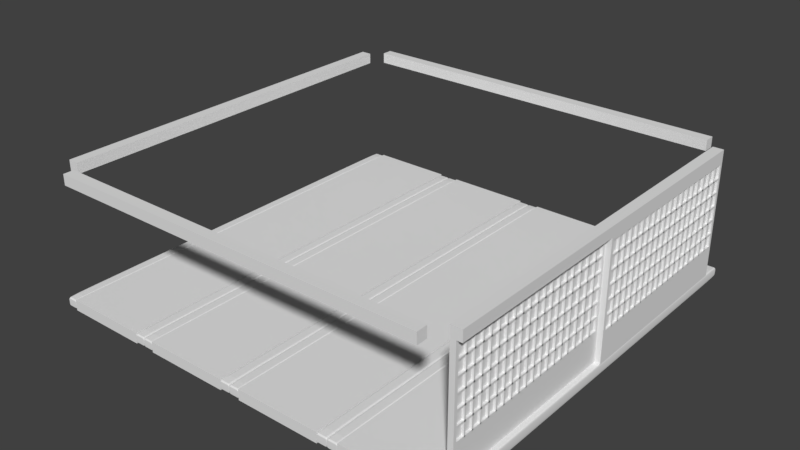 # Source: IndoorGridWall.blend  (saved by Blender 2.79.0; exported with 4.5.12 LTS)
import bpy
from mathutils import Matrix  # noqa: F401  (used for matrix-valued properties, if any)

bpy.ops.wm.read_factory_settings(use_empty=True)
scene = bpy.context.scene
scene.name = 'Scene'

# ---- collections
col_collection_1 = bpy.data.collections.new('Collection 1'); scene.collection.children.link(col_collection_1)

# ---- materials (node trees are filled in below, after node groups)
mat_material = bpy.data.materials.new('Material')
mat_material.alpha_threshold = 0.0
mat_material.use_transparent_shadow = False
mat_material.roughness = 0.5
mat_material.line_color = (0.0, 0.0, 0.0, 1.0)

# ---- material node trees

# ---- world
world_world = bpy.data.worlds.new('World'); scene.world = world_world
world_world.color = (0.05088, 0.05088, 0.05088)
world_world.use_sun_shadow = False
world_world.sun_shadow_jitter_overblur = 0.0
world_world.cycles.sampling_method = 'MANUAL'

# ---- meshes
me_cube_012 = bpy.data.meshes.new('Cube.012')
me_cube_012.from_pydata([(2.0, 1.77, 0.03), (2.0, 0.03, 0.03), (1.95, 0.03, 0.03), (1.95, 1.77, 0.03), (2.0, 1.77, 0.2641), (2.0, 0.03, 0.2641), (1.95, 0.03, 0.2641), (1.95, 1.77, 0.2641)], [], [(0, 1, 2, 3), (4, 0, 3, 7), (1, 5, 6, 2), (7, 4, 5, 6), (3, 2, 6, 7), (1, 0, 4, 5)])
me_cube_012.materials.append(mat_material)
me_cube_012.use_remesh_preserve_volume = False
me_cube_012.use_remesh_preserve_attributes = False
me_cube_012.use_mirror_vertex_groups = False
me_cube_012.update()
me_cube_011 = bpy.data.meshes.new('Cube.011')
me_cube_011.from_pydata([(1.95, 1.77, 0.6741), (1.95, 0.03, 0.6741), (2.0, 0.03, 0.6741), (2.0, 1.77, 0.6741), (1.95, 1.77, 0.6896), (1.95, 0.03, 0.6896), (2.0, 0.03, 0.6896), (2.0, 1.77, 0.6896), (2.0, 1.77, 0.2996), (2.0, 0.03, 0.2996), (1.95, 0.03, 0.2996), (1.95, 1.77, 0.2996), (2.0, 1.77, 0.2641), (2.0, 0.03, 0.2641), (1.95, 0.03, 0.2641), (1.95, 1.77, 0.2641), (2.0, 1.77, 0.5596), (2.0, 0.03, 0.5596), (1.95, 0.03, 0.5596), (1.95, 1.77, 0.5596), (2.0, 1.77, 0.5441), (2.0, 0.03, 0.5441), (1.95, 0.03, 0.5441), (1.95, 1.77, 0.5441), (1.95, 1.77, 0.4125), (1.95, 0.03, 0.4125), (2.0, 0.03, 0.4125), (2.0, 1.77, 0.4125), (1.95, 1.77, 0.4279), (1.95, 0.03, 0.4279), (2.0, 0.03, 0.4279), (2.0, 1.77, 0.4279), (1.95, 1.77, 0.8041), (1.95, 0.03, 0.8041), (2.0, 0.03, 0.8041), (2.0, 1.77, 0.8041), (1.95, 1.77, 0.8196), (1.95, 0.03, 0.8196), (2.0, 0.03, 0.8196), (2.0, 1.77, 0.8196), (1.95, 1.77, 0.9341), (1.95, 0.03, 0.9341), (2.0, 0.03, 0.9341), (2.0, 1.77, 0.9341), (1.95, 1.77, 0.9496), (1.95, 0.03, 0.9496), (2.0, 0.03, 0.9496), (2.0, 1.77, 0.9496), (2.0, 0.1123, 1.07), (2.0, 0.1123, 0.2902), (1.95, 0.1123, 0.2902), (1.95, 0.1123, 1.07), (2.0, 0.1277, 1.07), (2.0, 0.1277, 0.2902), (1.95, 0.1277, 0.2902), (1.95, 0.1277, 1.07), (2.0, 0.2023, 1.07), (2.0, 0.2023, 0.2902), (1.95, 0.2023, 0.2902), (1.95, 0.2023, 1.07), (2.0, 0.2177, 1.07), (2.0, 0.2177, 0.2902), (1.95, 0.2177, 0.2902), (1.95, 0.2177, 1.07), (2.0, 0.2923, 1.07), (2.0, 0.2923, 0.2902), (1.95, 0.2923, 0.2902), (1.95, 0.2923, 1.07), (2.0, 0.3077, 1.07), (2.0, 0.3077, 0.2902), (1.95, 0.3077, 0.2902), (1.95, 0.3077, 1.07), (2.0, 0.3823, 1.07), (2.0, 0.3823, 0.2902), (1.95, 0.3823, 0.2902), (1.95, 0.3823, 1.07), (2.0, 0.3977, 1.07), (2.0, 0.3977, 0.2902), (1.95, 0.3977, 0.2902), (1.95, 0.3977, 1.07), (2.0, 0.4723, 1.07), (2.0, 0.4723, 0.2902), (1.95, 0.4723, 0.2902), (1.95, 0.4723, 1.07), (2.0, 0.4877, 1.07), (2.0, 0.4877, 0.2902), (1.95, 0.4877, 0.2902), (1.95, 0.4877, 1.07), (2.0, 0.5623, 1.07), (2.0, 0.5623, 0.2902), (1.95, 0.5623, 0.2902), (1.95, 0.5623, 1.07), (2.0, 0.5777, 1.07), (2.0, 0.5777, 0.2902), (1.95, 0.5777, 0.2902), (1.95, 0.5777, 1.07), (2.0, 0.6523, 1.07), (2.0, 0.6523, 0.2902), (1.95, 0.6523, 0.2902), (1.95, 0.6523, 1.07), (2.0, 0.6677, 1.07), (2.0, 0.6677, 0.2902), (1.95, 0.6677, 0.2902), (1.95, 0.6677, 1.07), (2.0, 0.7423, 1.07), (2.0, 0.7423, 0.2902), (1.95, 0.7423, 0.2902), (1.95, 0.7423, 1.07), (2.0, 0.7577, 1.07), (2.0, 0.7577, 0.2902), (1.95, 0.7577, 0.2902), (1.95, 0.7577, 1.07), (2.0, 0.8323, 1.07), (2.0, 0.8323, 0.2902), (1.95, 0.8323, 0.2902), (1.95, 0.8323, 1.07), (2.0, 0.8477, 1.07), (2.0, 0.8477, 0.2902), (1.95, 0.8477, 0.2902), (1.95, 0.8477, 1.07), (2.0, 0.9223, 1.07), (2.0, 0.9223, 0.2902), (1.95, 0.9223, 0.2902), (1.95, 0.9223, 1.07), (2.0, 0.9377, 1.07), (2.0, 0.9377, 0.2902), (1.95, 0.9377, 0.2902), (1.95, 0.9377, 1.07), (2.0, 1.012, 1.07), (2.0, 1.012, 0.2902), (1.95, 1.012, 0.2902), (1.95, 1.012, 1.07), (2.0, 1.028, 1.07), (2.0, 1.028, 0.2902), (1.95, 1.028, 0.2902), (1.95, 1.028, 1.07), (2.0, 1.102, 1.07), (2.0, 1.102, 0.2902), (1.95, 1.102, 0.2902), (1.95, 1.102, 1.07), (2.0, 1.118, 1.07), (2.0, 1.118, 0.2902), (1.95, 1.118, 0.2902), (1.95, 1.118, 1.07), (2.0, 1.192, 1.07), (2.0, 1.192, 0.2902), (1.95, 1.192, 0.2902), (1.95, 1.192, 1.07), (2.0, 1.208, 1.07), (2.0, 1.208, 0.2902), (1.95, 1.208, 0.2902), (1.95, 1.208, 1.07), (2.0, 1.282, 1.07), (2.0, 1.282, 0.2902), (1.95, 1.282, 0.2902), (1.95, 1.282, 1.07), (2.0, 1.298, 1.07), (2.0, 1.298, 0.2902), (1.95, 1.298, 0.2902), (1.95, 1.298, 1.07), (2.0, 1.372, 1.07), (2.0, 1.372, 0.2902), (1.95, 1.372, 0.2902), (1.95, 1.372, 1.07), (2.0, 1.388, 1.07), (2.0, 1.388, 0.2902), (1.95, 1.388, 0.2902), (1.95, 1.388, 1.07), (2.0, 1.472, 1.07), (2.0, 1.472, 0.2902), (1.95, 1.472, 0.2902), (1.95, 1.472, 1.07), (2.0, 1.488, 1.07), (2.0, 1.488, 0.2902), (1.95, 1.488, 0.2902), (1.95, 1.488, 1.07), (2.0, 1.572, 1.07), (2.0, 1.572, 0.2902), (1.95, 1.572, 0.2902), (1.95, 1.572, 1.07), (2.0, 1.588, 1.07), (2.0, 1.588, 0.2902), (1.95, 1.588, 0.2902), (1.95, 1.588, 1.07), (2.0, 1.672, 1.07), (2.0, 1.672, 0.2902), (1.95, 1.672, 0.2902), (1.95, 1.672, 1.07), (2.0, 1.688, 1.07), (2.0, 1.688, 0.2902), (1.95, 1.688, 0.2902), (1.95, 1.688, 1.07)], [], [(32, 35, 34, 33), (1, 5, 4, 0), (33, 37, 36, 32), (7, 3, 0, 4), (3, 7, 6, 2), (36, 37, 38, 39), (4, 5, 6, 7), (14, 10, 11, 15), (13, 9, 10, 14), (12, 8, 9, 13), (35, 39, 38, 34), (15, 12, 13, 14), (8, 12, 15, 11), (39, 35, 32, 36), (21, 17, 18, 22), (19, 18, 17, 16), (23, 20, 21, 22), (27, 31, 30, 26), (26, 30, 29, 25), (25, 29, 28, 24), (11, 10, 9, 8), (20, 16, 17, 21), (28, 29, 30, 31), (31, 27, 24, 28), (24, 27, 26, 25), (0, 3, 2, 1), (2, 6, 5, 1), (16, 20, 23, 19), (22, 18, 19, 23), (34, 38, 37, 33), (40, 43, 42, 41), (41, 45, 44, 40), (44, 45, 46, 47), (43, 47, 46, 42), (47, 43, 40, 44), (42, 46, 45, 41), (48, 52, 55, 51), (51, 50, 49, 48), (52, 48, 49, 53), (53, 49, 50, 54), (55, 52, 53, 54), (54, 50, 51, 55), (56, 60, 63, 59), (59, 58, 57, 56), (60, 56, 57, 61), (61, 57, 58, 62), (63, 60, 61, 62), (62, 58, 59, 63), (64, 68, 71, 67), (67, 66, 65, 64), (68, 64, 65, 69), (69, 65, 66, 70), (71, 68, 69, 70), (70, 66, 67, 71), (72, 76, 79, 75), (75, 74, 73, 72), (76, 72, 73, 77), (77, 73, 74, 78), (79, 76, 77, 78), (78, 74, 75, 79), (80, 84, 87, 83), (83, 82, 81, 80), (84, 80, 81, 85), (85, 81, 82, 86), (87, 84, 85, 86), (86, 82, 83, 87), (88, 92, 95, 91), (91, 90, 89, 88), (92, 88, 89, 93), (93, 89, 90, 94), (95, 92, 93, 94), (94, 90, 91, 95), (96, 100, 103, 99), (99, 98, 97, 96), (100, 96, 97, 101), (101, 97, 98, 102), (103, 100, 101, 102), (102, 98, 99, 103), (104, 108, 111, 107), (107, 106, 105, 104), (108, 104, 105, 109), (109, 105, 106, 110), (111, 108, 109, 110), (110, 106, 107, 111), (112, 116, 119, 115), (115, 114, 113, 112), (116, 112, 113, 117), (117, 113, 114, 118), (119, 116, 117, 118), (118, 114, 115, 119), (120, 124, 127, 123), (123, 122, 121, 120), (124, 120, 121, 125), (125, 121, 122, 126), (127, 124, 125, 126), (126, 122, 123, 127), (128, 132, 135, 131), (131, 130, 129, 128), (132, 128, 129, 133), (133, 129, 130, 134), (135, 132, 133, 134), (134, 130, 131, 135), (136, 140, 143, 139), (139, 138, 137, 136), (140, 136, 137, 141), (141, 137, 138, 142), (143, 140, 141, 142), (142, 138, 139, 143), (144, 148, 151, 147), (147, 146, 145, 144), (148, 144, 145, 149), (149, 145, 146, 150), (151, 148, 149, 150), (150, 146, 147, 151), (152, 156, 159, 155), (155, 154, 153, 152), (156, 152, 153, 157), (157, 153, 154, 158), (159, 156, 157, 158), (158, 154, 155, 159), (160, 164, 167, 163), (163, 162, 161, 160), (164, 160, 161, 165), (165, 161, 162, 166), (167, 164, 165, 166), (166, 162, 163, 167), (168, 172, 175, 171), (171, 170, 169, 168), (172, 168, 169, 173), (173, 169, 170, 174), (175, 172, 173, 174), (174, 170, 171, 175), (176, 180, 183, 179), (179, 178, 177, 176), (180, 176, 177, 181), (181, 177, 178, 182), (183, 180, 181, 182), (182, 178, 179, 183), (184, 188, 191, 187), (187, 186, 185, 184), (188, 184, 185, 189), (189, 185, 186, 190), (191, 188, 189, 190), (190, 186, 187, 191)])
me_cube_011.materials.append(mat_material)
me_cube_011.use_remesh_preserve_volume = False
me_cube_011.use_remesh_preserve_attributes = False
me_cube_011.use_mirror_vertex_groups = False
me_cube_011.update()
me_cube_010 = bpy.data.meshes.new('Cube.010')
me_cube_010.from_pydata([(1.95, -0.03, 0.03), (1.95, -1.77, 0.03), (1.9, -1.77, 0.03), (1.9, -0.03, 0.03), (1.95, -0.03, 0.2641), (1.95, -1.77, 0.2641), (1.9, -1.77, 0.2641), (1.9, -0.03, 0.2641)], [], [(0, 1, 2, 3), (4, 0, 3, 7), (1, 5, 6, 2), (7, 4, 5, 6), (3, 2, 6, 7), (1, 0, 4, 5)])
me_cube_010.materials.append(mat_material)
me_cube_010.use_remesh_preserve_volume = False
me_cube_010.use_remesh_preserve_attributes = False
me_cube_010.use_mirror_vertex_groups = False
me_cube_010.update()
me_cube_009 = bpy.data.meshes.new('Cube.009')
me_cube_009.from_pydata([(1.9, -0.03, 0.6741), (1.9, -1.77, 0.6741), (1.95, -1.77, 0.6741), (1.95, -0.03, 0.6741), (1.9, -0.03, 0.6896), (1.9, -1.77, 0.6896), (1.95, -1.77, 0.6896), (1.95, -0.03, 0.6896), (1.95, -0.03, 0.2996), (1.95, -1.77, 0.2996), (1.9, -1.77, 0.2996), (1.9, -0.03, 0.2996), (1.95, -0.03, 0.2641), (1.95, -1.77, 0.2641), (1.9, -1.77, 0.2641), (1.9, -0.03, 0.2641), (1.95, -0.03, 0.5596), (1.95, -1.77, 0.5596), (1.9, -1.77, 0.5596), (1.9, -0.03, 0.5596), (1.95, -0.03, 0.5441), (1.95, -1.77, 0.5441), (1.9, -1.77, 0.5441), (1.9, -0.03, 0.5441), (1.9, -0.03, 0.4125), (1.9, -1.77, 0.4125), (1.95, -1.77, 0.4125), (1.95, -0.03, 0.4125), (1.9, -0.03, 0.4279), (1.9, -1.77, 0.4279), (1.95, -1.77, 0.4279), (1.95, -0.03, 0.4279), (1.9, -0.03, 0.8041), (1.9, -1.77, 0.8041), (1.95, -1.77, 0.8041), (1.95, -0.03, 0.8041), (1.9, -0.03, 0.8196), (1.9, -1.77, 0.8196), (1.95, -1.77, 0.8196), (1.95, -0.03, 0.8196), (1.9, -0.03, 0.9341), (1.9, -1.77, 0.9341), (1.95, -1.77, 0.9341), (1.95, -0.03, 0.9341), (1.9, -0.03, 0.9496), (1.9, -1.77, 0.9496), (1.95, -1.77, 0.9496), (1.95, -0.03, 0.9496), (1.95, -1.688, 1.07), (1.95, -1.688, 0.2902), (1.9, -1.688, 0.2902), (1.9, -1.688, 1.07), (1.95, -1.672, 1.07), (1.95, -1.672, 0.2902), (1.9, -1.672, 0.2902), (1.9, -1.672, 1.07), (1.95, -1.598, 1.07), (1.95, -1.598, 0.2902), (1.9, -1.598, 0.2902), (1.9, -1.598, 1.07), (1.95, -1.582, 1.07), (1.95, -1.582, 0.2902), (1.9, -1.582, 0.2902), (1.9, -1.582, 1.07), (1.95, -1.508, 1.07), (1.95, -1.508, 0.2902), (1.9, -1.508, 0.2902), (1.9, -1.508, 1.07), (1.95, -1.492, 1.07), (1.95, -1.492, 0.2902), (1.9, -1.492, 0.2902), (1.9, -1.492, 1.07), (1.95, -1.418, 1.07), (1.95, -1.418, 0.2902), (1.9, -1.418, 0.2902), (1.9, -1.418, 1.07), (1.95, -1.402, 1.07), (1.95, -1.402, 0.2902), (1.9, -1.402, 0.2902), (1.9, -1.402, 1.07), (1.95, -1.328, 1.07), (1.95, -1.328, 0.2902), (1.9, -1.328, 0.2902), (1.9, -1.328, 1.07), (1.95, -1.312, 1.07), (1.95, -1.312, 0.2902), (1.9, -1.312, 0.2902), (1.9, -1.312, 1.07), (1.95, -1.238, 1.07), (1.95, -1.238, 0.2902), (1.9, -1.238, 0.2902), (1.9, -1.238, 1.07), (1.95, -1.222, 1.07), (1.95, -1.222, 0.2902), (1.9, -1.222, 0.2902), (1.9, -1.222, 1.07), (1.95, -1.148, 1.07), (1.95, -1.148, 0.2902), (1.9, -1.148, 0.2902), (1.9, -1.148, 1.07), (1.95, -1.132, 1.07), (1.95, -1.132, 0.2902), (1.9, -1.132, 0.2902), (1.9, -1.132, 1.07), (1.95, -1.058, 1.07), (1.95, -1.058, 0.2902), (1.9, -1.058, 0.2902), (1.9, -1.058, 1.07), (1.95, -1.042, 1.07), (1.95, -1.042, 0.2902), (1.9, -1.042, 0.2902), (1.9, -1.042, 1.07), (1.95, -0.9677, 1.07), (1.95, -0.9677, 0.2902), (1.9, -0.9677, 0.2902), (1.9, -0.9677, 1.07), (1.95, -0.9523, 1.07), (1.95, -0.9523, 0.2902), (1.9, -0.9523, 0.2902), (1.9, -0.9523, 1.07), (1.95, -0.8777, 1.07), (1.95, -0.8777, 0.2902), (1.9, -0.8777, 0.2902), (1.9, -0.8777, 1.07), (1.95, -0.8623, 1.07), (1.95, -0.8623, 0.2902), (1.9, -0.8623, 0.2902), (1.9, -0.8623, 1.07), (1.95, -0.7877, 1.07), (1.95, -0.7877, 0.2902), (1.9, -0.7877, 0.2902), (1.9, -0.7877, 1.07), (1.95, -0.7723, 1.07), (1.95, -0.7723, 0.2902), (1.9, -0.7723, 0.2902), (1.9, -0.7723, 1.07), (1.95, -0.6977, 1.07), (1.95, -0.6977, 0.2902), (1.9, -0.6977, 0.2902), (1.9, -0.6977, 1.07), (1.95, -0.6823, 1.07), (1.95, -0.6823, 0.2902), (1.9, -0.6823, 0.2902), (1.9, -0.6823, 1.07), (1.95, -0.6077, 1.07), (1.95, -0.6077, 0.2902), (1.9, -0.6077, 0.2902), (1.9, -0.6077, 1.07), (1.95, -0.5923, 1.07), (1.95, -0.5923, 0.2902), (1.9, -0.5923, 0.2902), (1.9, -0.5923, 1.07), (1.95, -0.5177, 1.07), (1.95, -0.5177, 0.2902), (1.9, -0.5177, 0.2902), (1.9, -0.5177, 1.07), (1.95, -0.5023, 1.07), (1.95, -0.5023, 0.2902), (1.9, -0.5023, 0.2902), (1.9, -0.5023, 1.07), (1.95, -0.4277, 1.07), (1.95, -0.4277, 0.2902), (1.9, -0.4277, 0.2902), (1.9, -0.4277, 1.07), (1.95, -0.4123, 1.07), (1.95, -0.4123, 0.2902), (1.9, -0.4123, 0.2902), (1.9, -0.4123, 1.07), (1.95, -0.3277, 1.07), (1.95, -0.3277, 0.2902), (1.9, -0.3277, 0.2902), (1.9, -0.3277, 1.07), (1.95, -0.3123, 1.07), (1.95, -0.3123, 0.2902), (1.9, -0.3123, 0.2902), (1.9, -0.3123, 1.07), (1.95, -0.2277, 1.07), (1.95, -0.2277, 0.2902), (1.9, -0.2277, 0.2902), (1.9, -0.2277, 1.07), (1.95, -0.2123, 1.07), (1.95, -0.2123, 0.2902), (1.9, -0.2123, 0.2902), (1.9, -0.2123, 1.07), (1.95, -0.1277, 1.07), (1.95, -0.1277, 0.2902), (1.9, -0.1277, 0.2902), (1.9, -0.1277, 1.07), (1.95, -0.1123, 1.07), (1.95, -0.1123, 0.2902), (1.9, -0.1123, 0.2902), (1.9, -0.1123, 1.07)], [], [(32, 35, 34, 33), (1, 5, 4, 0), (33, 37, 36, 32), (7, 3, 0, 4), (3, 7, 6, 2), (36, 37, 38, 39), (4, 5, 6, 7), (14, 10, 11, 15), (13, 9, 10, 14), (12, 8, 9, 13), (35, 39, 38, 34), (15, 12, 13, 14), (8, 12, 15, 11), (39, 35, 32, 36), (21, 17, 18, 22), (19, 18, 17, 16), (23, 20, 21, 22), (27, 31, 30, 26), (26, 30, 29, 25), (25, 29, 28, 24), (11, 10, 9, 8), (20, 16, 17, 21), (28, 29, 30, 31), (31, 27, 24, 28), (24, 27, 26, 25), (0, 3, 2, 1), (2, 6, 5, 1), (16, 20, 23, 19), (22, 18, 19, 23), (34, 38, 37, 33), (40, 43, 42, 41), (41, 45, 44, 40), (44, 45, 46, 47), (43, 47, 46, 42), (47, 43, 40, 44), (42, 46, 45, 41), (48, 52, 55, 51), (51, 50, 49, 48), (52, 48, 49, 53), (53, 49, 50, 54), (55, 52, 53, 54), (54, 50, 51, 55), (56, 60, 63, 59), (59, 58, 57, 56), (60, 56, 57, 61), (61, 57, 58, 62), (63, 60, 61, 62), (62, 58, 59, 63), (64, 68, 71, 67), (67, 66, 65, 64), (68, 64, 65, 69), (69, 65, 66, 70), (71, 68, 69, 70), (70, 66, 67, 71), (72, 76, 79, 75), (75, 74, 73, 72), (76, 72, 73, 77), (77, 73, 74, 78), (79, 76, 77, 78), (78, 74, 75, 79), (80, 84, 87, 83), (83, 82, 81, 80), (84, 80, 81, 85), (85, 81, 82, 86), (87, 84, 85, 86), (86, 82, 83, 87), (88, 92, 95, 91), (91, 90, 89, 88), (92, 88, 89, 93), (93, 89, 90, 94), (95, 92, 93, 94), (94, 90, 91, 95), (96, 100, 103, 99), (99, 98, 97, 96), (100, 96, 97, 101), (101, 97, 98, 102), (103, 100, 101, 102), (102, 98, 99, 103), (104, 108, 111, 107), (107, 106, 105, 104), (108, 104, 105, 109), (109, 105, 106, 110), (111, 108, 109, 110), (110, 106, 107, 111), (112, 116, 119, 115), (115, 114, 113, 112), (116, 112, 113, 117), (117, 113, 114, 118), (119, 116, 117, 118), (118, 114, 115, 119), (120, 124, 127, 123), (123, 122, 121, 120), (124, 120, 121, 125), (125, 121, 122, 126), (127, 124, 125, 126), (126, 122, 123, 127), (128, 132, 135, 131), (131, 130, 129, 128), (132, 128, 129, 133), (133, 129, 130, 134), (135, 132, 133, 134), (134, 130, 131, 135), (136, 140, 143, 139), (139, 138, 137, 136), (140, 136, 137, 141), (141, 137, 138, 142), (143, 140, 141, 142), (142, 138, 139, 143), (144, 148, 151, 147), (147, 146, 145, 144), (148, 144, 145, 149), (149, 145, 146, 150), (151, 148, 149, 150), (150, 146, 147, 151), (152, 156, 159, 155), (155, 154, 153, 152), (156, 152, 153, 157), (157, 153, 154, 158), (159, 156, 157, 158), (158, 154, 155, 159), (160, 164, 167, 163), (163, 162, 161, 160), (164, 160, 161, 165), (165, 161, 162, 166), (167, 164, 165, 166), (166, 162, 163, 167), (168, 172, 175, 171), (171, 170, 169, 168), (172, 168, 169, 173), (173, 169, 170, 174), (175, 172, 173, 174), (174, 170, 171, 175), (176, 180, 183, 179), (179, 178, 177, 176), (180, 176, 177, 181), (181, 177, 178, 182), (183, 180, 181, 182), (182, 178, 179, 183), (184, 188, 191, 187), (187, 186, 185, 184), (188, 184, 185, 189), (189, 185, 186, 190), (191, 188, 189, 190), (190, 186, 187, 191)])
me_cube_009.materials.append(mat_material)
me_cube_009.use_remesh_preserve_volume = False
me_cube_009.use_remesh_preserve_attributes = False
me_cube_009.use_mirror_vertex_groups = False
me_cube_009.update()
me_cube_008 = bpy.data.meshes.new('Cube.008')
me_cube_008.from_pydata([(2.0, 1.8, 1.1), (2.0, -1.8, 1.1), (1.9, -1.8, 1.1), (1.9, 1.8, 1.1), (2.0, 1.8, 1.2), (2.0, -1.8, 1.2), (1.9, -1.8, 1.2), (1.9, 1.8, 1.2), (1.8, 1.9, 1.1), (-1.8, 1.9, 1.1), (-1.8, 2.0, 1.1), (1.8, 2.0, 1.1), (1.8, 1.9, 1.2), (-1.8, 1.9, 1.2), (-1.8, 2.0, 1.2), (1.8, 2.0, 1.2), (1.8, -2.0, 1.1), (-1.8, -2.0, 1.1), (-1.8, -1.9, 1.1), (1.8, -1.9, 1.1), (1.8, -2.0, 1.2), (-1.8, -2.0, 1.2), (-1.8, -1.9, 1.2), (1.8, -1.9, 1.2), (-1.9, 1.8, 1.1), (-1.9, -1.8, 1.1), (-2.0, -1.8, 1.1), (-2.0, 1.8, 1.1), (-1.9, 1.8, 1.2), (-1.9, -1.8, 1.2), (-2.0, -1.8, 1.2), (-2.0, 1.8, 1.2)], [], [(0, 1, 2, 3), (4, 7, 6, 5), (0, 4, 5, 1), (1, 5, 6, 2), (2, 6, 7, 3), (4, 0, 3, 7), (8, 9, 10, 11), (12, 15, 14, 13), (8, 12, 13, 9), (9, 13, 14, 10), (10, 14, 15, 11), (12, 8, 11, 15), (16, 17, 18, 19), (20, 23, 22, 21), (16, 20, 21, 17), (17, 21, 22, 18), (18, 22, 23, 19), (20, 16, 19, 23), (24, 25, 26, 27), (28, 31, 30, 29), (24, 28, 29, 25), (25, 29, 30, 26), (26, 30, 31, 27), (28, 24, 27, 31)])
me_cube_008.materials.append(mat_material)
me_cube_008.use_remesh_preserve_volume = False
me_cube_008.use_remesh_preserve_attributes = False
me_cube_008.use_mirror_vertex_groups = False
me_cube_008.update()
me_cube_007 = bpy.data.meshes.new('Cube.007')
me_cube_007.from_pydata([(1.98, 1.77, 0.28), (1.98, 0.03, 0.28), (1.97, 0.03, 0.28), (1.97, 1.77, 0.28), (1.98, 1.77, 1.07), (1.98, 0.03, 1.07), (1.97, 0.03, 1.07), (1.97, 1.77, 1.07)], [], [(0, 1, 2, 3), (4, 7, 6, 5), (0, 4, 5, 1), (1, 5, 6, 2), (2, 6, 7, 3), (4, 0, 3, 7)])
me_cube_007.materials.append(mat_material)
me_cube_007.use_remesh_preserve_volume = False
me_cube_007.use_remesh_preserve_attributes = False
me_cube_007.use_mirror_vertex_groups = False
me_cube_007.update()
me_cube_006 = bpy.data.meshes.new('Cube.006')
me_cube_006.from_pydata([(2.0, 0.03, -1.344e-06), (2.0, 1.77, -3.709e-05), (1.95, 1.77, -3.709e-05), (1.95, 0.03, -1.344e-06), (2.0, 0.03, 1.1), (2.0, 1.77, 1.1), (1.95, 1.77, 1.1), (1.95, 0.03, 1.1), (2.0, 1.8, 1.07), (2.0, 1.8, 0.03011), (2.0, -2.701e-07, 1.07), (2.0, -1.509e-07, 0.03011), (1.95, 2.068e-07, 1.07), (1.95, 2.068e-07, 0.03011), (1.95, 1.8, 1.07), (1.95, 1.8, 0.03011), (1.95, 0.03, 0.03011), (1.95, 0.03, 1.07), (1.95, 1.77, 0.03007), (1.95, 1.77, 1.07), (2.0, 1.77, 0.03007), (2.0, 1.77, 1.07), (2.0, 0.03, 0.03011), (2.0, 0.03, 1.07), (1.95, 1.8, 1.1), (1.95, 3.26e-07, 1.1), (2.0, -5.085e-07, 1.1), (2.0, 1.8, 1.1), (1.95, 1.8, 0.0), (1.95, 2.068e-07, 0.0), (2.0, -3.166e-08, 0.0), (2.0, 1.8, 0.0)], [], [(31, 1, 2, 28), (27, 24, 6, 5), (1, 0, 3, 2), (8, 27, 5, 21), (5, 6, 7, 4), (21, 5, 4, 23), (3, 16, 18, 2), (27, 8, 14, 24), (17, 19, 21, 23), (2, 18, 15, 28), (8, 9, 15, 14), (18, 19, 14, 15), (0, 22, 11, 30), (12, 25, 7, 17), (22, 23, 10, 11), (30, 11, 13, 29), (17, 7, 6, 19), (11, 10, 12, 13), (19, 6, 24, 14), (0, 30, 29, 3), (9, 31, 28, 15), (23, 4, 26, 10), (4, 7, 25, 26), (10, 26, 25, 12), (29, 13, 16, 3), (13, 12, 17, 16), (1, 20, 22, 0), (18, 20, 21, 19), (31, 9, 20, 1), (9, 8, 21, 20), (16, 17, 23, 22), (16, 22, 20, 18)])
me_cube_006.materials.append(mat_material)
me_cube_006.use_remesh_preserve_volume = False
me_cube_006.use_remesh_preserve_attributes = False
me_cube_006.use_mirror_vertex_groups = False
me_cube_006.update()
me_cube_005 = bpy.data.meshes.new('Cube.005')
me_cube_005.from_pydata([(1.93, -0.02, 0.28), (1.93, -1.78, 0.28), (1.92, -1.78, 0.28), (1.92, -0.02, 0.28), (1.93, -0.02, 1.08), (1.93, -1.78, 1.08), (1.92, -1.78, 1.08), (1.92, -0.02, 1.08)], [], [(0, 1, 2, 3), (4, 7, 6, 5), (0, 4, 5, 1), (1, 5, 6, 2), (2, 6, 7, 3), (4, 0, 3, 7)])
me_cube_005.materials.append(mat_material)
me_cube_005.use_remesh_preserve_volume = False
me_cube_005.use_remesh_preserve_attributes = False
me_cube_005.use_mirror_vertex_groups = False
me_cube_005.update()
me_cube_003 = bpy.data.meshes.new('Cube.003')
me_cube_003.from_pydata([(1.95, -1.77, -1.344e-06), (1.95, -0.03, -3.709e-05), (1.9, -0.03, -3.709e-05), (1.9, -1.77, -1.344e-06), (1.95, -1.77, 1.1), (1.95, -0.03, 1.1), (1.9, -0.03, 1.1), (1.9, -1.77, 1.1), (1.95, -3.93e-07, 1.07), (1.95, -2.291e-07, 0.03011), (1.95, -1.8, 1.07), (1.95, -1.8, 0.03011), (1.9, -1.8, 1.07), (1.9, -1.8, 0.03011), (1.9, 8.382e-08, 1.07), (1.9, 2.477e-07, 0.03011), (1.9, -1.77, 0.03011), (1.9, -1.77, 1.07), (1.9, -0.03, 0.03007), (1.9, -0.03, 1.07), (1.95, -0.03, 0.03007), (1.95, -0.03, 1.07), (1.95, -1.77, 0.03011), (1.95, -1.77, 1.07), (1.9, -7.264e-08, 1.1), (1.9, -1.8, 1.1), (1.95, -1.8, 1.1), (1.95, -5.495e-07, 1.1), (1.9, 4.042e-07, 0.0), (1.9, -1.8, 0.0), (1.95, -1.8, 0.0), (1.95, -7.264e-08, 0.0)], [], [(31, 1, 2, 28), (27, 24, 6, 5), (1, 0, 3, 2), (8, 27, 5, 21), (5, 6, 7, 4), (21, 5, 4, 23), (3, 16, 18, 2), (27, 8, 14, 24), (17, 19, 21, 23), (2, 18, 15, 28), (8, 9, 15, 14), (18, 19, 14, 15), (0, 22, 11, 30), (12, 25, 7, 17), (22, 23, 10, 11), (30, 11, 13, 29), (17, 7, 6, 19), (11, 10, 12, 13), (19, 6, 24, 14), (0, 30, 29, 3), (9, 31, 28, 15), (23, 4, 26, 10), (4, 7, 25, 26), (10, 26, 25, 12), (29, 13, 16, 3), (13, 12, 17, 16), (1, 20, 22, 0), (18, 20, 21, 19), (31, 9, 20, 1), (9, 8, 21, 20), (16, 17, 23, 22), (16, 22, 20, 18)])
me_cube_003.materials.append(mat_material)
me_cube_003.use_remesh_preserve_volume = False
me_cube_003.use_remesh_preserve_attributes = False
me_cube_003.use_mirror_vertex_groups = False
me_cube_003.update()
me_cube_001 = bpy.data.meshes.new('Cube.001')
me_cube_001.from_pydata([(-1.1, 2.0, -0.1), (-1.1, -2.0, -0.1), (-1.9, -2.0, -0.1), (-1.9, 2.0, -0.1), (-1.1, 2.0, 2.235e-08), (-1.1, -2.0, 2.235e-08), (-1.9, -2.0, 2.235e-08), (-1.9, 2.0, 2.235e-08), (-0.1, 2.0, -0.1), (-0.1, -2.0, -0.1), (-0.9, -2.0, -0.1), (-0.9, 2.0, -0.1), (-0.1, 2.0, 2.235e-08), (-0.1, -2.0, 2.235e-08), (-0.9, -2.0, 2.235e-08), (-0.9, 2.0, 2.235e-08), (0.9, 2.0, -0.1), (0.9, -2.0, -0.1), (0.1, -2.0, -0.1), (0.1, 2.0, -0.1), (0.9, 2.0, 2.235e-08), (0.9, -2.0, 2.235e-08), (0.1, -2.0, 2.235e-08), (0.1, 2.0, 2.235e-08), (1.9, 2.0, -0.1), (1.9, -2.0, -0.1), (1.1, -2.0, -0.1), (1.1, 2.0, -0.1), (1.9, 2.0, 2.235e-08), (1.9, -2.0, 2.235e-08), (1.1, -2.0, 2.235e-08), (1.1, 2.0, 2.235e-08)], [], [(0, 1, 2, 3), (4, 7, 6, 5), (0, 4, 5, 1), (1, 5, 6, 2), (2, 6, 7, 3), (4, 0, 3, 7), (8, 9, 10, 11), (12, 15, 14, 13), (8, 12, 13, 9), (9, 13, 14, 10), (10, 14, 15, 11), (12, 8, 11, 15), (16, 17, 18, 19), (20, 23, 22, 21), (16, 20, 21, 17), (17, 21, 22, 18), (18, 22, 23, 19), (20, 16, 19, 23), (24, 25, 26, 27), (28, 31, 30, 29), (24, 28, 29, 25), (25, 29, 30, 26), (26, 30, 31, 27), (28, 24, 27, 31)])
me_cube_001.materials.append(mat_material)
me_cube_001.use_remesh_preserve_volume = False
me_cube_001.use_remesh_preserve_attributes = False
me_cube_001.use_mirror_vertex_groups = False
me_cube_001.update()
me_cube = bpy.data.meshes.new('Cube')
me_cube.from_pydata([(-1.9, 2.0, -0.1), (-1.9, -2.0, -0.1), (-2.0, -2.0, -0.1), (-2.0, 2.0, -0.1), (-1.9, 2.0, 2.235e-08), (-1.9, -2.0, 2.235e-08), (-2.0, -2.0, 2.235e-08), (-2.0, 2.0, 2.235e-08), (-1.987, -2.0, 2.235e-08), (-1.913, -2.0, 2.235e-08), (-1.987, 2.0, 2.235e-08), (-1.913, 2.0, 2.235e-08), (-1.987, -2.0, -0.1), (-1.913, -2.0, -0.1), (-1.987, 2.0, -0.1), (-1.913, 2.0, -0.1), (-1.9, 1.997, -0.1), (-1.9, -1.997, -0.1), (-2.0, -1.997, -0.1), (-2.0, 1.997, -0.1), (-1.9, 1.997, 2.235e-08), (-1.9, -1.997, 2.235e-08), (-2.0, -1.997, 2.235e-08), (-2.0, 1.997, 2.235e-08), (-1.987, -1.997, -0.1), (-1.987, 1.997, -0.1), (-1.913, -1.997, -0.1), (-1.913, 1.997, -0.1), (-1.987, 1.997, 2.235e-08), (-1.987, -1.997, 2.235e-08), (-1.913, 1.997, 2.235e-08), (-1.913, -1.997, 2.235e-08), (-1.0, 2.0, -0.1), (-1.0, -2.0, -0.1), (-1.1, -2.0, -0.1), (-1.1, 2.0, -0.1), (-1.0, 2.0, 2.235e-08), (-1.0, -2.0, 2.235e-08), (-1.1, -2.0, 2.235e-08), (-1.1, 2.0, 2.235e-08), (-1.087, -2.0, 2.235e-08), (-1.013, -2.0, 2.235e-08), (-1.087, 2.0, 2.235e-08), (-1.013, 2.0, 2.235e-08), (-1.087, -2.0, -0.1), (-1.013, -2.0, -0.1), (-1.087, 2.0, -0.1), (-1.013, 2.0, -0.1), (-1.0, 1.997, -0.1), (-1.0, -1.997, -0.1), (-1.1, -1.997, -0.1), (-1.1, 1.997, -0.1), (-1.0, 1.997, 2.235e-08), (-1.0, -1.997, 2.235e-08), (-1.1, -1.997, 2.235e-08), (-1.1, 1.997, 2.235e-08), (-1.087, -1.997, -0.1), (-1.087, 1.997, -0.1), (-1.013, -1.997, -0.1), (-1.013, 1.997, -0.1), (-1.087, 1.997, 2.235e-08), (-1.087, -1.997, 2.235e-08), (-1.013, 1.997, 2.235e-08), (-1.013, -1.997, 2.235e-08), (-0.9, 2.0, -0.1), (-0.9, -2.0, -0.1), (-1.0, -2.0, -0.1), (-1.0, 2.0, -0.1), (-0.9, 2.0, 2.235e-08), (-0.9, -2.0, 2.235e-08), (-1.0, -2.0, 2.235e-08), (-1.0, 2.0, 2.235e-08), (-0.9867, -2.0, 2.235e-08), (-0.9133, -2.0, 2.235e-08), (-0.9867, 2.0, 2.235e-08), (-0.9133, 2.0, 2.235e-08), (-0.9867, -2.0, -0.1), (-0.9133, -2.0, -0.1), (-0.9867, 2.0, -0.1), (-0.9133, 2.0, -0.1), (-0.9, 1.997, -0.1), (-0.9, -1.997, -0.1), (-1.0, -1.997, -0.1), (-1.0, 1.997, -0.1), (-0.9, 1.997, 2.235e-08), (-0.9, -1.997, 2.235e-08), (-1.0, -1.997, 2.235e-08), (-1.0, 1.997, 2.235e-08), (-0.9867, -1.997, -0.1), (-0.9867, 1.997, -0.1), (-0.9133, -1.997, -0.1), (-0.9133, 1.997, -0.1), (-0.9867, 1.997, 2.235e-08), (-0.9867, -1.997, 2.235e-08), (-0.9133, 1.997, 2.235e-08), (-0.9133, -1.997, 2.235e-08), (5.96e-08, 2.0, -0.1), (5.96e-08, -2.0, -0.1), (-0.1, -2.0, -0.1), (-0.1, 2.0, -0.1), (4.768e-07, 2.0, 2.235e-08), (-6.557e-07, -2.0, 2.235e-08), (-0.1, -2.0, 2.235e-08), (-0.1, 2.0, 2.235e-08), (-0.08667, -2.0, 2.235e-08), (-0.01333, -2.0, 2.235e-08), (-0.08667, 2.0, 2.235e-08), (-0.01333, 2.0, 2.235e-08), (-0.08667, -2.0, -0.1), (-0.01333, -2.0, -0.1), (-0.08667, 2.0, -0.1), (-0.01333, 2.0, -0.1), (5.96e-08, 1.997, -0.1), (5.96e-08, -1.997, -0.1), (-0.1, -1.997, -0.1), (-0.1, 1.997, -0.1), (1.192e-07, 1.997, 2.235e-08), (-1.788e-07, -1.997, 2.235e-08), (-0.1, -1.997, 2.235e-08), (-0.1, 1.997, 2.235e-08), (-0.08667, -1.997, -0.1), (-0.08667, 1.997, -0.1), (-0.01333, -1.997, -0.1), (-0.01333, 1.997, -0.1), (-0.08667, 1.997, 2.235e-08), (-0.08667, -1.997, 2.235e-08), (-0.01333, 1.997, 2.235e-08), (-0.01333, -1.997, 2.235e-08), (0.1, 2.0, -0.1), (0.1, -2.0, -0.1), (1.565e-07, -2.0, -0.1), (3.949e-07, 2.0, -0.1), (0.1, 2.0, 2.235e-08), (0.1, -2.0, 2.235e-08), (-3.204e-07, -2.0, 2.235e-08), (1.565e-07, 2.0, 2.235e-08), (0.01333, -2.0, 2.235e-08), (0.08667, -2.0, 2.235e-08), (0.01333, 2.0, 2.235e-08), (0.08667, 2.0, 2.235e-08), (0.01333, -2.0, -0.1), (0.08667, -2.0, -0.1), (0.01333, 2.0, -0.1), (0.08667, 2.0, -0.1), (0.1, 1.997, -0.1), (0.1, -1.997, -0.1), (1.565e-07, -1.997, -0.1), (3.949e-07, 1.997, -0.1), (0.1, 1.997, 2.235e-08), (0.1, -1.997, 2.235e-08), (-8.196e-08, -1.997, 2.235e-08), (1.565e-07, 1.997, 2.235e-08), (0.01333, -1.997, -0.1), (0.01333, 1.997, -0.1), (0.08667, -1.997, -0.1), (0.08667, 1.997, -0.1), (0.01333, 1.997, 2.235e-08), (0.01333, -1.997, 2.235e-08), (0.08667, 1.997, 2.235e-08), (0.08667, -1.997, 2.235e-08), (1.0, 2.0, -0.1), (1.0, -2.0, -0.1), (0.9, -2.0, -0.1), (0.9, 2.0, -0.1), (1.0, 2.0, 2.235e-08), (1.0, -2.0, 2.235e-08), (0.9, -2.0, 2.235e-08), (0.9, 2.0, 2.235e-08), (0.9133, -2.0, 2.235e-08), (0.9867, -2.0, 2.235e-08), (0.9133, 2.0, 2.235e-08), (0.9867, 2.0, 2.235e-08), (0.9133, -2.0, -0.1), (0.9867, -2.0, -0.1), (0.9133, 2.0, -0.1), (0.9867, 2.0, -0.1), (1.0, 1.997, -0.1), (1.0, -1.997, -0.1), (0.9, -1.997, -0.1), (0.9, 1.997, -0.1), (1.0, 1.997, 2.235e-08), (1.0, -1.997, 2.235e-08), (0.9, -1.997, 2.235e-08), (0.9, 1.997, 2.235e-08), (0.9133, -1.997, -0.1), (0.9133, 1.997, -0.1), (0.9867, -1.997, -0.1), (0.9867, 1.997, -0.1), (0.9133, 1.997, 2.235e-08), (0.9133, -1.997, 2.235e-08), (0.9867, 1.997, 2.235e-08), (0.9867, -1.997, 2.235e-08), (1.1, 2.0, -0.1), (1.1, -2.0, -0.1), (1.0, -2.0, -0.1), (1.0, 2.0, -0.1), (1.1, 2.0, 2.235e-08), (1.1, -2.0, 2.235e-08), (1.0, -2.0, 2.235e-08), (1.0, 2.0, 2.235e-08), (1.013, -2.0, 2.235e-08), (1.087, -2.0, 2.235e-08), (1.013, 2.0, 2.235e-08), (1.087, 2.0, 2.235e-08), (1.013, -2.0, -0.1), (1.087, -2.0, -0.1), (1.013, 2.0, -0.1), (1.087, 2.0, -0.1), (1.1, 1.997, -0.1), (1.1, -1.997, -0.1), (1.0, -1.997, -0.1), (1.0, 1.997, -0.1), (1.1, 1.997, 2.235e-08), (1.1, -1.997, 2.235e-08), (1.0, -1.997, 2.235e-08), (1.0, 1.997, 2.235e-08), (1.013, -1.997, -0.1), (1.013, 1.997, -0.1), (1.087, -1.997, -0.1), (1.087, 1.997, -0.1), (1.013, 1.997, 2.235e-08), (1.013, -1.997, 2.235e-08), (1.087, 1.997, 2.235e-08), (1.087, -1.997, 2.235e-08), (2.0, 2.0, -0.1), (2.0, -2.0, -0.1), (1.9, -2.0, -0.1), (1.9, 2.0, -0.1), (2.0, 2.0, 2.235e-08), (2.0, -2.0, 2.235e-08), (1.9, -2.0, 2.235e-08), (1.9, 2.0, 2.235e-08), (1.913, -2.0, 2.235e-08), (1.987, -2.0, 2.235e-08), (1.913, 2.0, 2.235e-08), (1.987, 2.0, 2.235e-08), (1.913, -2.0, -0.1), (1.987, -2.0, -0.1), (1.913, 2.0, -0.1), (1.987, 2.0, -0.1), (2.0, 1.997, -0.1), (2.0, -1.997, -0.1), (1.9, -1.997, -0.1), (1.9, 1.997, -0.1), (2.0, 1.997, 2.235e-08), (2.0, -1.997, 2.235e-08), (1.9, -1.997, 2.235e-08), (1.9, 1.997, 2.235e-08), (1.913, -1.997, -0.1), (1.913, 1.997, -0.1), (1.987, -1.997, -0.1), (1.987, 1.997, -0.1), (1.913, 1.997, 2.235e-08), (1.913, -1.997, 2.235e-08), (1.987, 1.997, 2.235e-08), (1.987, -1.997, 2.235e-08)], [], [(24, 12, 2, 18), (29, 22, 6, 8), (17, 21, 5, 1), (12, 8, 6, 2), (19, 23, 7, 3), (10, 14, 3, 7), (17, 1, 13, 26), (26, 13, 12, 24), (21, 31, 9, 5), (4, 0, 15, 11), (31, 29, 8, 9), (1, 5, 9, 13), (11, 15, 14, 10), (13, 9, 8, 12), (11, 10, 28, 30), (30, 28, 29, 31), (4, 11, 30, 20), (20, 30, 31, 21), (15, 27, 25, 14), (27, 26, 24, 25), (0, 16, 27, 15), (16, 17, 26, 27), (2, 6, 22, 18), (18, 22, 23, 19), (0, 4, 20, 16), (16, 20, 21, 17), (10, 7, 23, 28), (28, 23, 22, 29), (14, 25, 19, 3), (25, 24, 18, 19), (56, 44, 34, 50), (61, 54, 38, 40), (49, 53, 37, 33), (44, 40, 38, 34), (51, 55, 39, 35), (42, 46, 35, 39), (49, 33, 45, 58), (58, 45, 44, 56), (53, 63, 41, 37), (36, 32, 47, 43), (63, 61, 40, 41), (33, 37, 41, 45), (43, 47, 46, 42), (45, 41, 40, 44), (43, 42, 60, 62), (62, 60, 61, 63), (36, 43, 62, 52), (52, 62, 63, 53), (47, 59, 57, 46), (59, 58, 56, 57), (32, 48, 59, 47), (48, 49, 58, 59), (34, 38, 54, 50), (50, 54, 55, 51), (32, 36, 52, 48), (48, 52, 53, 49), (42, 39, 55, 60), (60, 55, 54, 61), (46, 57, 51, 35), (57, 56, 50, 51), (88, 76, 66, 82), (93, 86, 70, 72), (81, 85, 69, 65), (76, 72, 70, 66), (83, 87, 71, 67), (74, 78, 67, 71), (81, 65, 77, 90), (90, 77, 76, 88), (85, 95, 73, 69), (68, 64, 79, 75), (95, 93, 72, 73), (65, 69, 73, 77), (75, 79, 78, 74), (77, 73, 72, 76), (75, 74, 92, 94), (94, 92, 93, 95), (68, 75, 94, 84), (84, 94, 95, 85), (79, 91, 89, 78), (91, 90, 88, 89), (64, 80, 91, 79), (80, 81, 90, 91), (66, 70, 86, 82), (82, 86, 87, 83), (64, 68, 84, 80), (80, 84, 85, 81), (74, 71, 87, 92), (92, 87, 86, 93), (78, 89, 83, 67), (89, 88, 82, 83), (120, 108, 98, 114), (125, 118, 102, 104), (113, 117, 101, 97), (108, 104, 102, 98), (115, 119, 103, 99), (106, 110, 99, 103), (113, 97, 109, 122), (122, 109, 108, 120), (117, 127, 105, 101), (100, 96, 111, 107), (127, 125, 104, 105), (97, 101, 105, 109), (107, 111, 110, 106), (109, 105, 104, 108), (107, 106, 124, 126), (126, 124, 125, 127), (100, 107, 126, 116), (116, 126, 127, 117), (111, 123, 121, 110), (123, 122, 120, 121), (96, 112, 123, 111), (112, 113, 122, 123), (98, 102, 118, 114), (114, 118, 119, 115), (96, 100, 116, 112), (112, 116, 117, 113), (106, 103, 119, 124), (124, 119, 118, 125), (110, 121, 115, 99), (121, 120, 114, 115), (152, 140, 130, 146), (157, 150, 134, 136), (145, 149, 133, 129), (140, 136, 134, 130), (147, 151, 135, 131), (138, 142, 131, 135), (145, 129, 141, 154), (154, 141, 140, 152), (149, 159, 137, 133), (132, 128, 143, 139), (159, 157, 136, 137), (129, 133, 137, 141), (139, 143, 142, 138), (141, 137, 136, 140), (139, 138, 156, 158), (158, 156, 157, 159), (132, 139, 158, 148), (148, 158, 159, 149), (143, 155, 153, 142), (155, 154, 152, 153), (128, 144, 155, 143), (144, 145, 154, 155), (130, 134, 150, 146), (146, 150, 151, 147), (128, 132, 148, 144), (144, 148, 149, 145), (138, 135, 151, 156), (156, 151, 150, 157), (142, 153, 147, 131), (153, 152, 146, 147), (184, 172, 162, 178), (189, 182, 166, 168), (177, 181, 165, 161), (172, 168, 166, 162), (179, 183, 167, 163), (170, 174, 163, 167), (177, 161, 173, 186), (186, 173, 172, 184), (181, 191, 169, 165), (164, 160, 175, 171), (191, 189, 168, 169), (161, 165, 169, 173), (171, 175, 174, 170), (173, 169, 168, 172), (171, 170, 188, 190), (190, 188, 189, 191), (164, 171, 190, 180), (180, 190, 191, 181), (175, 187, 185, 174), (187, 186, 184, 185), (160, 176, 187, 175), (176, 177, 186, 187), (162, 166, 182, 178), (178, 182, 183, 179), (160, 164, 180, 176), (176, 180, 181, 177), (170, 167, 183, 188), (188, 183, 182, 189), (174, 185, 179, 163), (185, 184, 178, 179), (216, 204, 194, 210), (221, 214, 198, 200), (209, 213, 197, 193), (204, 200, 198, 194), (211, 215, 199, 195), (202, 206, 195, 199), (209, 193, 205, 218), (218, 205, 204, 216), (213, 223, 201, 197), (196, 192, 207, 203), (223, 221, 200, 201), (193, 197, 201, 205), (203, 207, 206, 202), (205, 201, 200, 204), (203, 202, 220, 222), (222, 220, 221, 223), (196, 203, 222, 212), (212, 222, 223, 213), (207, 219, 217, 206), (219, 218, 216, 217), (192, 208, 219, 207), (208, 209, 218, 219), (194, 198, 214, 210), (210, 214, 215, 211), (192, 196, 212, 208), (208, 212, 213, 209), (202, 199, 215, 220), (220, 215, 214, 221), (206, 217, 211, 195), (217, 216, 210, 211), (248, 236, 226, 242), (253, 246, 230, 232), (241, 245, 229, 225), (236, 232, 230, 226), (243, 247, 231, 227), (234, 238, 227, 231), (241, 225, 237, 250), (250, 237, 236, 248), (245, 255, 233, 229), (228, 224, 239, 235), (255, 253, 232, 233), (225, 229, 233, 237), (235, 239, 238, 234), (237, 233, 232, 236), (235, 234, 252, 254), (254, 252, 253, 255), (228, 235, 254, 244), (244, 254, 255, 245), (239, 251, 249, 238), (251, 250, 248, 249), (224, 240, 251, 239), (240, 241, 250, 251), (226, 230, 246, 242), (242, 246, 247, 243), (224, 228, 244, 240), (240, 244, 245, 241), (234, 231, 247, 252), (252, 247, 246, 253), (238, 249, 243, 227), (249, 248, 242, 243)])
me_cube.materials.append(mat_material)
me_cube.use_remesh_preserve_volume = False
me_cube.use_remesh_preserve_attributes = False
me_cube.use_mirror_vertex_groups = False
me_cube.update()

# ---- objects
ob_cube_010 = bpy.data.objects.new('Cube.010', me_cube_012)
ob_cube_009 = bpy.data.objects.new('Cube.009', me_cube_011)
ob_cube_008 = bpy.data.objects.new('Cube.008', me_cube_010)
ob_cube_007 = bpy.data.objects.new('Cube.007', me_cube_009)
ob_cube_006 = bpy.data.objects.new('Cube.006', me_cube_008)
ob_cube_005 = bpy.data.objects.new('Cube.005', me_cube_007)
ob_cube_003 = bpy.data.objects.new('Cube.003', me_cube_006)
ob_cube_004 = bpy.data.objects.new('Cube.004', me_cube_005)
ob_cube_002 = bpy.data.objects.new('Cube.002', me_cube_003)
ob_cube_001 = bpy.data.objects.new('Cube.001', me_cube_001)
ob_cube = bpy.data.objects.new('Cube', me_cube)

# ---- transforms, parenting, visibility, modifiers, constraints
ob_cube_010.location = (0.0, 0.0, 0.0)
ob_cube_010.lock_rotations_4d = False
ob_cube_010.empty_display_type = 'ARROWS'
ob_cube_010.lineart.crease_threshold = 0.0
ob_cube_009.location = (0.0, 0.0, 0.0)
ob_cube_009.lock_rotations_4d = False
ob_cube_009.empty_display_type = 'ARROWS'
ob_cube_009.lineart.crease_threshold = 0.0
ob_cube_008.location = (0.0, 0.0, 0.0)
ob_cube_008.lock_rotations_4d = False
ob_cube_008.empty_display_type = 'ARROWS'
ob_cube_008.lineart.crease_threshold = 0.0
ob_cube_007.location = (0.0, 0.0, 0.0)
ob_cube_007.lock_rotations_4d = False
ob_cube_007.empty_display_type = 'ARROWS'
ob_cube_007.lineart.crease_threshold = 0.0
ob_cube_006.location = (0.0, 0.0, 0.0)
ob_cube_006.lock_rotations_4d = False
ob_cube_006.empty_display_type = 'ARROWS'
ob_cube_006.lineart.crease_threshold = 0.0
ob_cube_005.location = (0.0, 0.0, 0.0)
ob_cube_005.lock_rotations_4d = False
ob_cube_005.empty_display_type = 'ARROWS'
ob_cube_005.lineart.crease_threshold = 0.0
ob_cube_003.location = (0.0, 0.0, 0.0)
ob_cube_003.lock_rotations_4d = False
ob_cube_003.empty_display_type = 'ARROWS'
ob_cube_003.lineart.crease_threshold = 0.0
ob_cube_004.location = (0.0, 0.0, 0.0)
ob_cube_004.lock_rotations_4d = False
ob_cube_004.empty_display_type = 'ARROWS'
ob_cube_004.lineart.crease_threshold = 0.0
ob_cube_002.location = (0.0, 0.0, 0.0)
ob_cube_002.lock_rotations_4d = False
ob_cube_002.empty_display_type = 'ARROWS'
ob_cube_002.lineart.crease_threshold = 0.0
ob_cube_001.location = (0.0, 0.0, 0.0)
ob_cube_001.lock_rotations_4d = False
ob_cube_001.empty_display_type = 'ARROWS'
ob_cube_001.lineart.crease_threshold = 0.0
ob_cube.location = (0.0, 0.0, 0.0)
ob_cube.lock_rotations_4d = False
ob_cube.empty_display_type = 'ARROWS'
ob_cube.lineart.crease_threshold = 0.0
_m = ob_cube.modifiers.new('Subsurf', 'SUBSURF')
_m.uv_smooth = 'PRESERVE_CORNERS'
_m.quality = 2
_m.show_only_control_edges = False

# ---- collection membership
col_collection_1.objects.link(ob_cube_010)
col_collection_1.objects.link(ob_cube_009)
col_collection_1.objects.link(ob_cube_008)
col_collection_1.objects.link(ob_cube_007)
col_collection_1.objects.link(ob_cube_006)
col_collection_1.objects.link(ob_cube_005)
col_collection_1.objects.link(ob_cube_003)
col_collection_1.objects.link(ob_cube_004)
col_collection_1.objects.link(ob_cube_002)
col_collection_1.objects.link(ob_cube_001)
col_collection_1.objects.link(ob_cube)

# ---- scene / render settings (as saved in the file)
scene.frame_start = 1; scene.frame_end = 250; scene.frame_set(0)
scene.render.engine = 'BLENDER_EEVEE_NEXT'
scene.render.resolution_percentage = 50
scene.render.dither_intensity = 0.0
scene.cycles.use_denoising = False
scene.cycles.samples = 128
scene.cycles.sampling_pattern = 'TABULATED_SOBOL'
scene.cycles.use_adaptive_sampling = False
scene.cycles.use_light_tree = False
scene.cycles.blur_glossy = 0.0
scene.cycles.sample_clamp_indirect = 0.0
scene.view_settings.view_transform = 'Standard'
bpy.context.view_layer.update()

# ---- added for rendering (the .blend has no active camera and no usable light): camera, sun
cam_auto = bpy.data.cameras.new('AutoCamera')
cam_auto.lens = 50.0
cam_auto.sensor_width = 36.0
cam_auto.clip_end = 1000.0
ob_auto_camera = bpy.data.objects.new('AutoCamera', cam_auto)
scene.collection.objects.link(ob_auto_camera)
ob_auto_camera.location = (5.37029, -6.44435, 4.84623)
ob_auto_camera.rotation_euler = (1.09748, -7.21219e-08, 0.694738)
scene.camera = ob_auto_camera
light_auto_sun = bpy.data.lights.new('AutoSun', 'SUN')
light_auto_sun.energy = 3.0
light_auto_sun.angle = 0.0523599
ob_auto_sun = bpy.data.objects.new('AutoSun', light_auto_sun)
scene.collection.objects.link(ob_auto_sun)
ob_auto_sun.rotation_euler = (0.872665, 0.174533, 0.523599)
bpy.context.view_layer.update()
